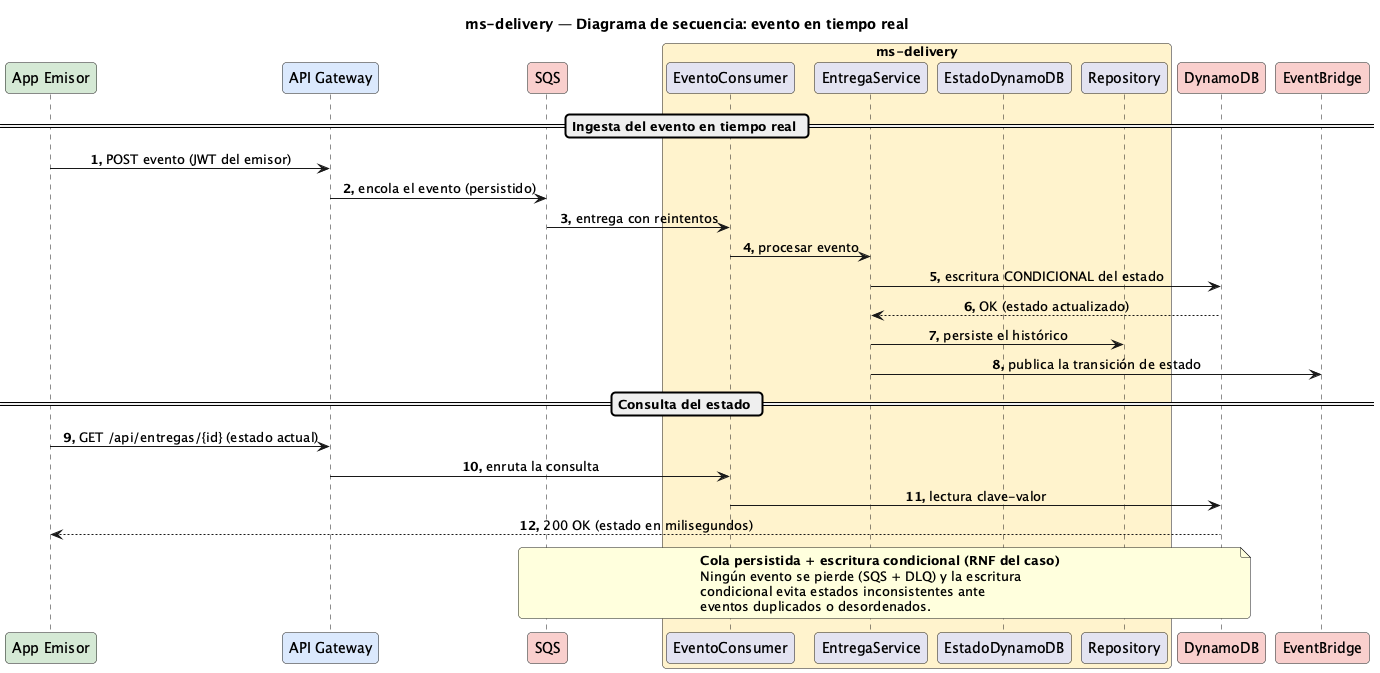

The diagram above was rendered by PlantUML. Its source (embedded in the PNG):
@startuml Secuencia-Entrega
title ms-delivery — Diagrama de secuencia: evento en tiempo real

skinparam responseMessageBelowArrow true
skinparam maxMessageSize 320
skinparam sequenceMessageAlignment center
skinparam roundCorner 8
autonumber "<b>0."

participant "App Emisor" as app #D5E8D4
participant "API Gateway" as gw #DAE8FC
participant "SQS" as sqs #F8CECC
box "ms-delivery" #FFF2CC
  participant "EventoConsumer" as cons
  participant "EntregaService" as svc
  participant "EstadoDynamoDB" as dyn
  participant "Repository" as repo
end box
participant "DynamoDB" as ddb #F8CECC
participant "EventBridge" as ev #F8CECC

== Ingesta del evento en tiempo real ==
app -> gw : POST evento (JWT del emisor)
gw -> sqs : encola el evento (persistido)
sqs -> cons : entrega con reintentos
cons -> svc : procesar evento
svc -> ddb : escritura CONDICIONAL del estado
ddb --> svc : OK (estado actualizado)
svc -> repo : persiste el histórico
svc -> ev : publica la transición de estado

== Consulta del estado ==
app -> gw : GET /api/entregas/{id} (estado actual)
gw -> cons : enruta la consulta
cons -> ddb : lectura clave-valor
ddb --> app : 200 OK (estado en milisegundos)
note over sqs, ddb
  <b>Cola persistida + escritura condicional (RNF del caso)</b>
  Ningún evento se pierde (SQS + DLQ) y la escritura
  condicional evita estados inconsistentes ante
  eventos duplicados o desordenados.
end note

@enduml